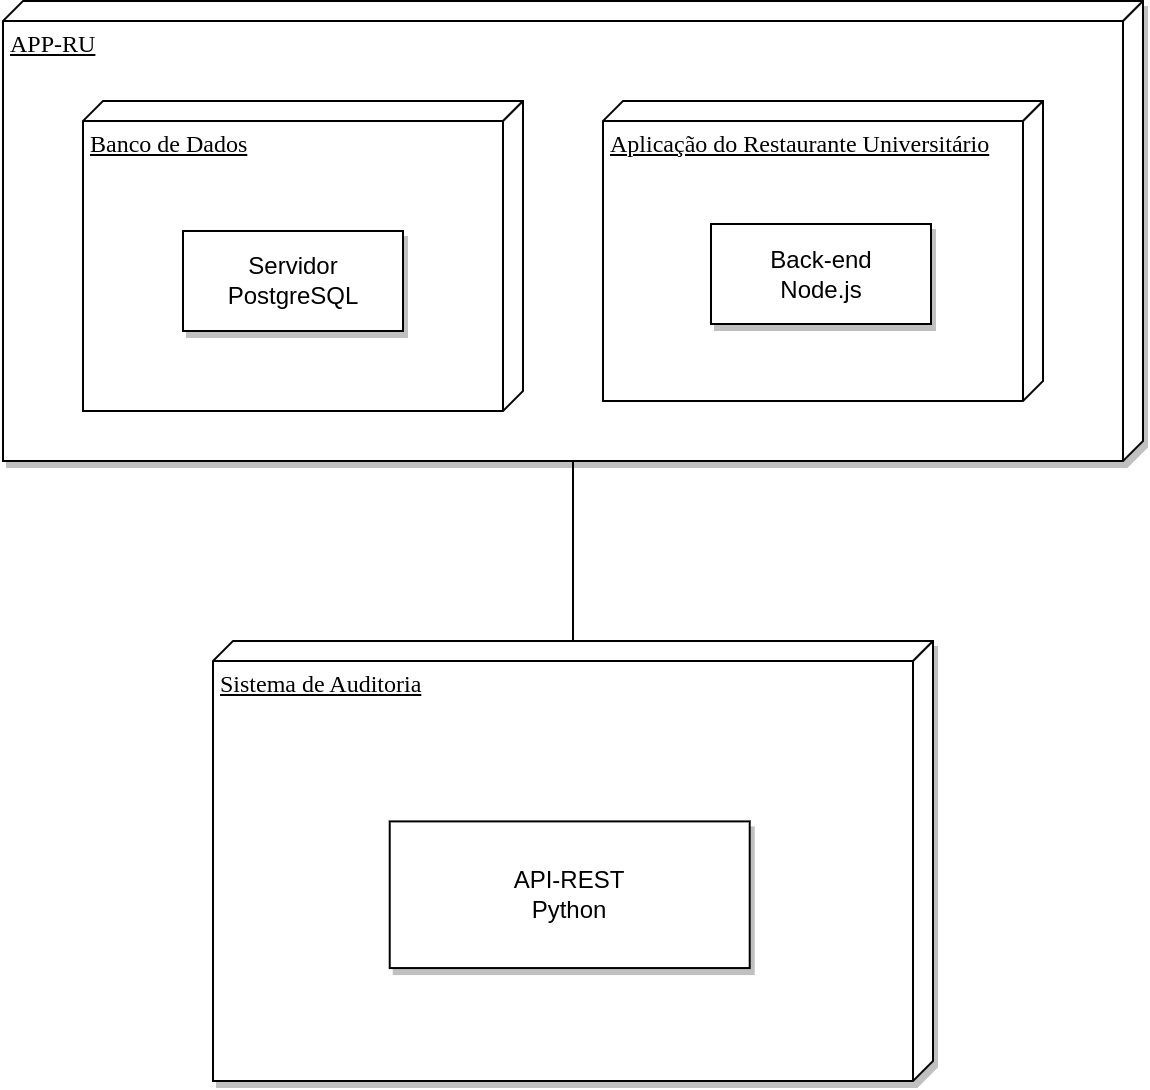

The diagram above was exported from draw.io. Its source (the exported page's mxGraphModel, read from the mxfile embedded in the PNG):
<mxGraphModel dx="1912" dy="1027" grid="1" gridSize="10" guides="1" tooltips="1" connect="1" arrows="1" fold="1" page="1" pageScale="1" pageWidth="1100" pageHeight="850" background="none" math="0" shadow="0">
  <root>
    <mxCell id="0" />
    <mxCell id="1" parent="0" />
    <mxCell id="5wvwSYXNJ0xpKQGkr62q-9" value="" style="endArrow=none;html=1;rounded=0;" parent="1" source="39150e848f15840c-1" target="AukC3uehvuEoXuVM41wc-2" edge="1">
      <mxGeometry width="50" height="50" relative="1" as="geometry">
        <mxPoint x="390" y="360" as="sourcePoint" />
        <mxPoint x="408.2539682539682" y="390.0000000000001" as="targetPoint" />
      </mxGeometry>
    </mxCell>
    <mxCell id="AukC3uehvuEoXuVM41wc-8" value="" style="group" vertex="1" connectable="0" parent="1">
      <mxGeometry x="230" y="390" width="360" height="220" as="geometry" />
    </mxCell>
    <mxCell id="AukC3uehvuEoXuVM41wc-2" value="Sistema de Auditoria" style="verticalAlign=top;align=left;spacingTop=8;spacingLeft=2;spacingRight=12;shape=cube;size=10;direction=south;fontStyle=4;html=1;rounded=0;shadow=1;comic=0;labelBackgroundColor=none;strokeWidth=1;fontFamily=Verdana;fontSize=12;gradientColor=none;" vertex="1" parent="AukC3uehvuEoXuVM41wc-8">
      <mxGeometry width="360" height="220" as="geometry" />
    </mxCell>
    <mxCell id="AukC3uehvuEoXuVM41wc-7" value="API-REST&lt;br&gt;Python" style="html=1;shadow=1;" vertex="1" parent="AukC3uehvuEoXuVM41wc-8">
      <mxGeometry x="88.36000000000001" y="90.20333333333332" width="180" height="73.33333333333333" as="geometry" />
    </mxCell>
    <mxCell id="AukC3uehvuEoXuVM41wc-9" value="" style="group" vertex="1" connectable="0" parent="1">
      <mxGeometry x="125" y="70" width="570" height="230" as="geometry" />
    </mxCell>
    <mxCell id="39150e848f15840c-1" value="APP-RU" style="verticalAlign=top;align=left;spacingTop=8;spacingLeft=2;spacingRight=12;shape=cube;size=10;direction=south;fontStyle=4;html=1;rounded=0;shadow=1;comic=0;labelBackgroundColor=none;strokeWidth=1;fontFamily=Verdana;fontSize=12;gradientColor=none;" parent="AukC3uehvuEoXuVM41wc-9" vertex="1">
      <mxGeometry width="570" height="230" as="geometry" />
    </mxCell>
    <mxCell id="5wvwSYXNJ0xpKQGkr62q-5" value="" style="group;shadow=0;" parent="AukC3uehvuEoXuVM41wc-9" connectable="0" vertex="1">
      <mxGeometry x="300" y="50" width="220" height="150" as="geometry" />
    </mxCell>
    <mxCell id="5wvwSYXNJ0xpKQGkr62q-4" value="Aplicação do Restaurante Universitário" style="verticalAlign=top;align=left;spacingTop=8;spacingLeft=2;spacingRight=12;shape=cube;size=10;direction=south;fontStyle=4;html=1;rounded=0;shadow=0;comic=0;labelBackgroundColor=none;strokeWidth=1;fontFamily=Verdana;fontSize=12" parent="5wvwSYXNJ0xpKQGkr62q-5" vertex="1">
      <mxGeometry width="220" height="150" as="geometry" />
    </mxCell>
    <mxCell id="5wvwSYXNJ0xpKQGkr62q-3" value="Back-end&lt;br&gt;Node.js" style="html=1;shadow=1;" parent="5wvwSYXNJ0xpKQGkr62q-5" vertex="1">
      <mxGeometry x="54" y="61.5" width="110" height="50" as="geometry" />
    </mxCell>
    <mxCell id="5wvwSYXNJ0xpKQGkr62q-6" value="" style="group" parent="AukC3uehvuEoXuVM41wc-9" connectable="0" vertex="1">
      <mxGeometry x="40" y="50" width="220" height="155" as="geometry" />
    </mxCell>
    <mxCell id="39150e848f15840c-2" value="Banco de Dados" style="verticalAlign=top;align=left;spacingTop=8;spacingLeft=2;spacingRight=12;shape=cube;size=10;direction=south;fontStyle=4;html=1;rounded=0;shadow=0;comic=0;labelBackgroundColor=none;strokeWidth=1;fontFamily=Verdana;fontSize=12" parent="5wvwSYXNJ0xpKQGkr62q-6" vertex="1">
      <mxGeometry width="220" height="155" as="geometry" />
    </mxCell>
    <mxCell id="5wvwSYXNJ0xpKQGkr62q-2" value="Servidor&lt;br&gt;PostgreSQL" style="html=1;shadow=1;" parent="5wvwSYXNJ0xpKQGkr62q-6" vertex="1">
      <mxGeometry x="50" y="65" width="110" height="50" as="geometry" />
    </mxCell>
  </root>
</mxGraphModel>